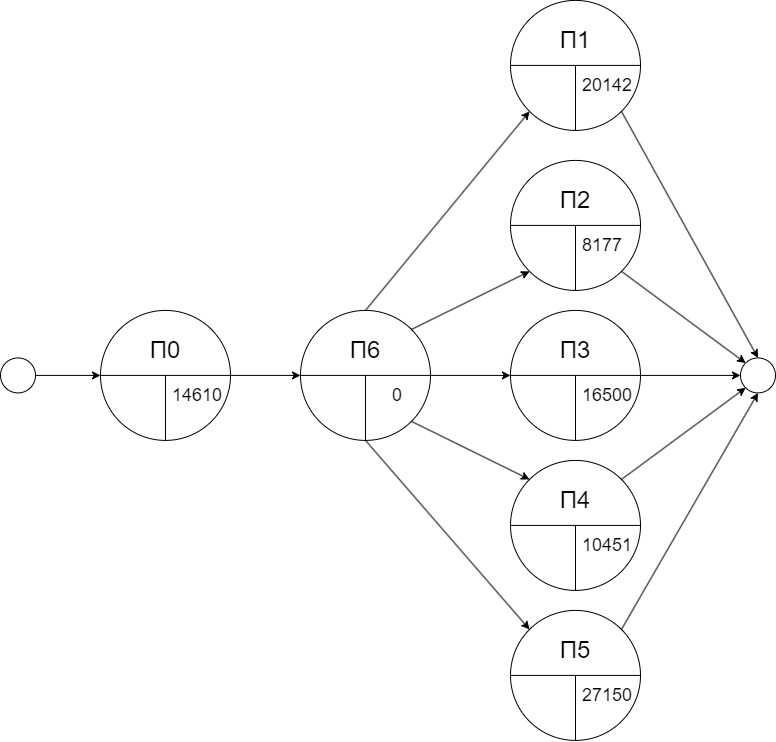

The diagram above was exported from draw.io. Its source (the exported page's mxGraphModel, read from the mxfile embedded in the PNG):
<mxGraphModel dx="1393" dy="797" grid="1" gridSize="10" guides="1" tooltips="1" connect="1" arrows="1" fold="1" page="1" pageScale="1" pageWidth="1169" pageHeight="1654" math="0" shadow="0">
  <root>
    <mxCell id="0" />
    <mxCell id="1" parent="0" />
    <mxCell id="yWR68f0oTmP50vO-MbFv-1" value="" style="ellipse;whiteSpace=wrap;html=1;aspect=fixed;" vertex="1" parent="1">
      <mxGeometry x="280" y="629.91" width="130" height="130" as="geometry" />
    </mxCell>
    <mxCell id="yWR68f0oTmP50vO-MbFv-2" value="" style="endArrow=none;html=1;rounded=0;exitX=0;exitY=0.5;exitDx=0;exitDy=0;entryX=1;entryY=0.5;entryDx=0;entryDy=0;" edge="1" parent="1" source="yWR68f0oTmP50vO-MbFv-1" target="yWR68f0oTmP50vO-MbFv-1">
      <mxGeometry width="50" height="50" relative="1" as="geometry">
        <mxPoint x="370" y="739.91" as="sourcePoint" />
        <mxPoint x="420" y="689.91" as="targetPoint" />
      </mxGeometry>
    </mxCell>
    <mxCell id="yWR68f0oTmP50vO-MbFv-3" value="" style="endArrow=none;html=1;rounded=0;exitX=0.5;exitY=1;exitDx=0;exitDy=0;" edge="1" parent="1" source="yWR68f0oTmP50vO-MbFv-1">
      <mxGeometry width="50" height="50" relative="1" as="geometry">
        <mxPoint x="370" y="739.91" as="sourcePoint" />
        <mxPoint x="345" y="694.91" as="targetPoint" />
      </mxGeometry>
    </mxCell>
    <mxCell id="yWR68f0oTmP50vO-MbFv-4" value="&lt;span style=&quot;font-size: 24px;&quot;&gt;П0&lt;/span&gt;" style="text;html=1;strokeColor=none;fillColor=none;align=center;verticalAlign=middle;whiteSpace=wrap;rounded=0;" vertex="1" parent="1">
      <mxGeometry x="300" y="649.91" width="90" height="40" as="geometry" />
    </mxCell>
    <mxCell id="yWR68f0oTmP50vO-MbFv-6" value="" style="ellipse;whiteSpace=wrap;html=1;aspect=fixed;" vertex="1" parent="1">
      <mxGeometry x="480" y="629.91" width="130" height="130" as="geometry" />
    </mxCell>
    <mxCell id="yWR68f0oTmP50vO-MbFv-7" value="" style="endArrow=none;html=1;rounded=0;exitX=0;exitY=0.5;exitDx=0;exitDy=0;entryX=1;entryY=0.5;entryDx=0;entryDy=0;" edge="1" parent="1" source="yWR68f0oTmP50vO-MbFv-6" target="yWR68f0oTmP50vO-MbFv-6">
      <mxGeometry width="50" height="50" relative="1" as="geometry">
        <mxPoint x="570" y="739.91" as="sourcePoint" />
        <mxPoint x="620" y="689.91" as="targetPoint" />
      </mxGeometry>
    </mxCell>
    <mxCell id="yWR68f0oTmP50vO-MbFv-8" value="" style="endArrow=none;html=1;rounded=0;exitX=0.5;exitY=1;exitDx=0;exitDy=0;" edge="1" parent="1" source="yWR68f0oTmP50vO-MbFv-6">
      <mxGeometry width="50" height="50" relative="1" as="geometry">
        <mxPoint x="570" y="739.91" as="sourcePoint" />
        <mxPoint x="545" y="694.91" as="targetPoint" />
      </mxGeometry>
    </mxCell>
    <mxCell id="yWR68f0oTmP50vO-MbFv-9" value="&lt;span style=&quot;font-size: 24px;&quot;&gt;П6&lt;/span&gt;" style="text;html=1;strokeColor=none;fillColor=none;align=center;verticalAlign=middle;whiteSpace=wrap;rounded=0;" vertex="1" parent="1">
      <mxGeometry x="500" y="649.91" width="90" height="40" as="geometry" />
    </mxCell>
    <mxCell id="yWR68f0oTmP50vO-MbFv-10" value="" style="endArrow=classic;html=1;rounded=0;exitX=1;exitY=0.5;exitDx=0;exitDy=0;entryX=0;entryY=0.5;entryDx=0;entryDy=0;" edge="1" parent="1" source="yWR68f0oTmP50vO-MbFv-1" target="yWR68f0oTmP50vO-MbFv-6">
      <mxGeometry width="50" height="50" relative="1" as="geometry">
        <mxPoint x="560" y="729.91" as="sourcePoint" />
        <mxPoint x="610" y="679.91" as="targetPoint" />
      </mxGeometry>
    </mxCell>
    <mxCell id="yWR68f0oTmP50vO-MbFv-11" value="" style="ellipse;whiteSpace=wrap;html=1;aspect=fixed;" vertex="1" parent="1">
      <mxGeometry x="180" y="677.41" width="35" height="35" as="geometry" />
    </mxCell>
    <mxCell id="yWR68f0oTmP50vO-MbFv-12" value="" style="endArrow=classic;html=1;rounded=0;exitX=1;exitY=0.5;exitDx=0;exitDy=0;entryX=0;entryY=0.5;entryDx=0;entryDy=0;" edge="1" parent="1" source="yWR68f0oTmP50vO-MbFv-11" target="yWR68f0oTmP50vO-MbFv-1">
      <mxGeometry width="50" height="50" relative="1" as="geometry">
        <mxPoint x="210" y="699.91" as="sourcePoint" />
        <mxPoint x="260" y="649.91" as="targetPoint" />
      </mxGeometry>
    </mxCell>
    <mxCell id="yWR68f0oTmP50vO-MbFv-13" value="" style="ellipse;whiteSpace=wrap;html=1;aspect=fixed;" vertex="1" parent="1">
      <mxGeometry x="690" y="629.91" width="130" height="130" as="geometry" />
    </mxCell>
    <mxCell id="yWR68f0oTmP50vO-MbFv-14" value="" style="endArrow=none;html=1;rounded=0;exitX=0;exitY=0.5;exitDx=0;exitDy=0;entryX=1;entryY=0.5;entryDx=0;entryDy=0;" edge="1" parent="1" source="yWR68f0oTmP50vO-MbFv-13" target="yWR68f0oTmP50vO-MbFv-13">
      <mxGeometry width="50" height="50" relative="1" as="geometry">
        <mxPoint x="780" y="739.91" as="sourcePoint" />
        <mxPoint x="830" y="689.91" as="targetPoint" />
      </mxGeometry>
    </mxCell>
    <mxCell id="yWR68f0oTmP50vO-MbFv-15" value="" style="endArrow=none;html=1;rounded=0;exitX=0.5;exitY=1;exitDx=0;exitDy=0;" edge="1" parent="1" source="yWR68f0oTmP50vO-MbFv-13">
      <mxGeometry width="50" height="50" relative="1" as="geometry">
        <mxPoint x="780" y="739.91" as="sourcePoint" />
        <mxPoint x="755" y="694.91" as="targetPoint" />
      </mxGeometry>
    </mxCell>
    <mxCell id="yWR68f0oTmP50vO-MbFv-16" value="&lt;span style=&quot;font-size: 24px;&quot;&gt;П3&lt;/span&gt;" style="text;html=1;strokeColor=none;fillColor=none;align=center;verticalAlign=middle;whiteSpace=wrap;rounded=0;" vertex="1" parent="1">
      <mxGeometry x="710" y="649.91" width="90" height="40" as="geometry" />
    </mxCell>
    <mxCell id="yWR68f0oTmP50vO-MbFv-17" value="" style="ellipse;whiteSpace=wrap;html=1;aspect=fixed;" vertex="1" parent="1">
      <mxGeometry x="690" y="479.90999999999997" width="130" height="130" as="geometry" />
    </mxCell>
    <mxCell id="yWR68f0oTmP50vO-MbFv-18" value="" style="endArrow=none;html=1;rounded=0;exitX=0;exitY=0.5;exitDx=0;exitDy=0;entryX=1;entryY=0.5;entryDx=0;entryDy=0;" edge="1" parent="1" source="yWR68f0oTmP50vO-MbFv-17" target="yWR68f0oTmP50vO-MbFv-17">
      <mxGeometry width="50" height="50" relative="1" as="geometry">
        <mxPoint x="780" y="589.91" as="sourcePoint" />
        <mxPoint x="830" y="539.91" as="targetPoint" />
      </mxGeometry>
    </mxCell>
    <mxCell id="yWR68f0oTmP50vO-MbFv-19" value="" style="endArrow=none;html=1;rounded=0;exitX=0.5;exitY=1;exitDx=0;exitDy=0;" edge="1" parent="1" source="yWR68f0oTmP50vO-MbFv-17">
      <mxGeometry width="50" height="50" relative="1" as="geometry">
        <mxPoint x="780" y="589.91" as="sourcePoint" />
        <mxPoint x="755" y="544.91" as="targetPoint" />
      </mxGeometry>
    </mxCell>
    <mxCell id="yWR68f0oTmP50vO-MbFv-20" value="&lt;span style=&quot;font-size: 24px;&quot;&gt;П2&lt;/span&gt;" style="text;html=1;strokeColor=none;fillColor=none;align=center;verticalAlign=middle;whiteSpace=wrap;rounded=0;" vertex="1" parent="1">
      <mxGeometry x="710" y="499.90999999999997" width="90" height="40" as="geometry" />
    </mxCell>
    <mxCell id="yWR68f0oTmP50vO-MbFv-21" value="" style="ellipse;whiteSpace=wrap;html=1;aspect=fixed;" vertex="1" parent="1">
      <mxGeometry x="690" y="319.90999999999997" width="130" height="130" as="geometry" />
    </mxCell>
    <mxCell id="yWR68f0oTmP50vO-MbFv-22" value="" style="endArrow=none;html=1;rounded=0;exitX=0;exitY=0.5;exitDx=0;exitDy=0;entryX=1;entryY=0.5;entryDx=0;entryDy=0;" edge="1" parent="1" source="yWR68f0oTmP50vO-MbFv-21" target="yWR68f0oTmP50vO-MbFv-21">
      <mxGeometry width="50" height="50" relative="1" as="geometry">
        <mxPoint x="780" y="429.90999999999997" as="sourcePoint" />
        <mxPoint x="830" y="379.90999999999997" as="targetPoint" />
      </mxGeometry>
    </mxCell>
    <mxCell id="yWR68f0oTmP50vO-MbFv-23" value="" style="endArrow=none;html=1;rounded=0;exitX=0.5;exitY=1;exitDx=0;exitDy=0;" edge="1" parent="1" source="yWR68f0oTmP50vO-MbFv-21">
      <mxGeometry width="50" height="50" relative="1" as="geometry">
        <mxPoint x="780" y="429.90999999999997" as="sourcePoint" />
        <mxPoint x="755" y="384.90999999999997" as="targetPoint" />
      </mxGeometry>
    </mxCell>
    <mxCell id="yWR68f0oTmP50vO-MbFv-24" value="&lt;span style=&quot;font-size: 24px;&quot;&gt;П1&lt;/span&gt;" style="text;html=1;strokeColor=none;fillColor=none;align=center;verticalAlign=middle;whiteSpace=wrap;rounded=0;" vertex="1" parent="1">
      <mxGeometry x="710" y="339.90999999999997" width="90" height="40" as="geometry" />
    </mxCell>
    <mxCell id="yWR68f0oTmP50vO-MbFv-25" value="" style="endArrow=classic;html=1;rounded=0;exitX=0.5;exitY=0;exitDx=0;exitDy=0;entryX=0;entryY=1;entryDx=0;entryDy=0;" edge="1" parent="1" source="yWR68f0oTmP50vO-MbFv-6" target="yWR68f0oTmP50vO-MbFv-21">
      <mxGeometry width="50" height="50" relative="1" as="geometry">
        <mxPoint x="630" y="529.91" as="sourcePoint" />
        <mxPoint x="680" y="479.90999999999997" as="targetPoint" />
      </mxGeometry>
    </mxCell>
    <mxCell id="yWR68f0oTmP50vO-MbFv-26" value="" style="endArrow=classic;html=1;rounded=0;exitX=1;exitY=0;exitDx=0;exitDy=0;entryX=0;entryY=1;entryDx=0;entryDy=0;" edge="1" parent="1" source="yWR68f0oTmP50vO-MbFv-6" target="yWR68f0oTmP50vO-MbFv-17">
      <mxGeometry width="50" height="50" relative="1" as="geometry">
        <mxPoint x="630" y="529.91" as="sourcePoint" />
        <mxPoint x="680" y="479.90999999999997" as="targetPoint" />
      </mxGeometry>
    </mxCell>
    <mxCell id="yWR68f0oTmP50vO-MbFv-27" value="" style="endArrow=classic;html=1;rounded=0;exitX=1;exitY=0.5;exitDx=0;exitDy=0;entryX=0;entryY=0.5;entryDx=0;entryDy=0;" edge="1" parent="1" source="yWR68f0oTmP50vO-MbFv-6" target="yWR68f0oTmP50vO-MbFv-13">
      <mxGeometry width="50" height="50" relative="1" as="geometry">
        <mxPoint x="630" y="739.91" as="sourcePoint" />
        <mxPoint x="680" y="689.91" as="targetPoint" />
      </mxGeometry>
    </mxCell>
    <mxCell id="yWR68f0oTmP50vO-MbFv-28" value="" style="ellipse;whiteSpace=wrap;html=1;aspect=fixed;" vertex="1" parent="1">
      <mxGeometry x="920" y="677.41" width="35" height="35" as="geometry" />
    </mxCell>
    <mxCell id="yWR68f0oTmP50vO-MbFv-29" value="" style="endArrow=classic;html=1;rounded=0;exitX=1;exitY=1;exitDx=0;exitDy=0;entryX=0;entryY=0;entryDx=0;entryDy=0;" edge="1" parent="1" source="yWR68f0oTmP50vO-MbFv-17" target="yWR68f0oTmP50vO-MbFv-28">
      <mxGeometry width="50" height="50" relative="1" as="geometry">
        <mxPoint x="670" y="569.91" as="sourcePoint" />
        <mxPoint x="720" y="519.91" as="targetPoint" />
      </mxGeometry>
    </mxCell>
    <mxCell id="yWR68f0oTmP50vO-MbFv-30" value="" style="endArrow=classic;html=1;rounded=0;exitX=1;exitY=1;exitDx=0;exitDy=0;entryX=0.5;entryY=0;entryDx=0;entryDy=0;" edge="1" parent="1" source="yWR68f0oTmP50vO-MbFv-21" target="yWR68f0oTmP50vO-MbFv-28">
      <mxGeometry width="50" height="50" relative="1" as="geometry">
        <mxPoint x="670" y="569.91" as="sourcePoint" />
        <mxPoint x="720" y="519.91" as="targetPoint" />
      </mxGeometry>
    </mxCell>
    <mxCell id="yWR68f0oTmP50vO-MbFv-31" value="" style="endArrow=classic;html=1;rounded=0;exitX=1;exitY=0.5;exitDx=0;exitDy=0;entryX=0;entryY=0.5;entryDx=0;entryDy=0;" edge="1" parent="1" source="yWR68f0oTmP50vO-MbFv-13" target="yWR68f0oTmP50vO-MbFv-28">
      <mxGeometry width="50" height="50" relative="1" as="geometry">
        <mxPoint x="670" y="669.91" as="sourcePoint" />
        <mxPoint x="720" y="619.91" as="targetPoint" />
      </mxGeometry>
    </mxCell>
    <mxCell id="yWR68f0oTmP50vO-MbFv-32" value="" style="ellipse;whiteSpace=wrap;html=1;aspect=fixed;" vertex="1" parent="1">
      <mxGeometry x="690" y="779.91" width="130" height="130" as="geometry" />
    </mxCell>
    <mxCell id="yWR68f0oTmP50vO-MbFv-33" value="" style="endArrow=none;html=1;rounded=0;exitX=0;exitY=0.5;exitDx=0;exitDy=0;entryX=1;entryY=0.5;entryDx=0;entryDy=0;" edge="1" parent="1" source="yWR68f0oTmP50vO-MbFv-32" target="yWR68f0oTmP50vO-MbFv-32">
      <mxGeometry width="50" height="50" relative="1" as="geometry">
        <mxPoint x="780" y="889.91" as="sourcePoint" />
        <mxPoint x="830" y="839.91" as="targetPoint" />
      </mxGeometry>
    </mxCell>
    <mxCell id="yWR68f0oTmP50vO-MbFv-34" value="" style="endArrow=none;html=1;rounded=0;exitX=0.5;exitY=1;exitDx=0;exitDy=0;" edge="1" parent="1" source="yWR68f0oTmP50vO-MbFv-32">
      <mxGeometry width="50" height="50" relative="1" as="geometry">
        <mxPoint x="780" y="889.91" as="sourcePoint" />
        <mxPoint x="755" y="844.91" as="targetPoint" />
      </mxGeometry>
    </mxCell>
    <mxCell id="yWR68f0oTmP50vO-MbFv-35" value="&lt;span style=&quot;font-size: 24px;&quot;&gt;П4&lt;/span&gt;" style="text;html=1;strokeColor=none;fillColor=none;align=center;verticalAlign=middle;whiteSpace=wrap;rounded=0;" vertex="1" parent="1">
      <mxGeometry x="710" y="799.91" width="90" height="40" as="geometry" />
    </mxCell>
    <mxCell id="yWR68f0oTmP50vO-MbFv-36" value="" style="endArrow=classic;html=1;rounded=0;exitX=1;exitY=1;exitDx=0;exitDy=0;entryX=0;entryY=0;entryDx=0;entryDy=0;" edge="1" parent="1" source="yWR68f0oTmP50vO-MbFv-6" target="yWR68f0oTmP50vO-MbFv-32">
      <mxGeometry width="50" height="50" relative="1" as="geometry">
        <mxPoint x="670" y="769.91" as="sourcePoint" />
        <mxPoint x="720" y="719.91" as="targetPoint" />
      </mxGeometry>
    </mxCell>
    <mxCell id="yWR68f0oTmP50vO-MbFv-37" value="" style="endArrow=classic;html=1;rounded=0;exitX=1;exitY=0;exitDx=0;exitDy=0;entryX=0;entryY=1;entryDx=0;entryDy=0;" edge="1" parent="1" source="yWR68f0oTmP50vO-MbFv-32" target="yWR68f0oTmP50vO-MbFv-28">
      <mxGeometry width="50" height="50" relative="1" as="geometry">
        <mxPoint x="670" y="769.91" as="sourcePoint" />
        <mxPoint x="720" y="719.91" as="targetPoint" />
      </mxGeometry>
    </mxCell>
    <mxCell id="yWR68f0oTmP50vO-MbFv-38" value="" style="ellipse;whiteSpace=wrap;html=1;aspect=fixed;" vertex="1" parent="1">
      <mxGeometry x="690" y="929.91" width="130" height="130" as="geometry" />
    </mxCell>
    <mxCell id="yWR68f0oTmP50vO-MbFv-39" value="" style="endArrow=none;html=1;rounded=0;exitX=0;exitY=0.5;exitDx=0;exitDy=0;entryX=1;entryY=0.5;entryDx=0;entryDy=0;" edge="1" parent="1" source="yWR68f0oTmP50vO-MbFv-38" target="yWR68f0oTmP50vO-MbFv-38">
      <mxGeometry width="50" height="50" relative="1" as="geometry">
        <mxPoint x="780" y="1039.91" as="sourcePoint" />
        <mxPoint x="830" y="989.91" as="targetPoint" />
      </mxGeometry>
    </mxCell>
    <mxCell id="yWR68f0oTmP50vO-MbFv-40" value="" style="endArrow=none;html=1;rounded=0;exitX=0.5;exitY=1;exitDx=0;exitDy=0;" edge="1" parent="1" source="yWR68f0oTmP50vO-MbFv-38">
      <mxGeometry width="50" height="50" relative="1" as="geometry">
        <mxPoint x="780" y="1039.91" as="sourcePoint" />
        <mxPoint x="755" y="994.91" as="targetPoint" />
      </mxGeometry>
    </mxCell>
    <mxCell id="yWR68f0oTmP50vO-MbFv-41" value="&lt;span style=&quot;font-size: 24px;&quot;&gt;П5&lt;/span&gt;" style="text;html=1;strokeColor=none;fillColor=none;align=center;verticalAlign=middle;whiteSpace=wrap;rounded=0;" vertex="1" parent="1">
      <mxGeometry x="710" y="949.91" width="90" height="40" as="geometry" />
    </mxCell>
    <mxCell id="yWR68f0oTmP50vO-MbFv-42" value="" style="endArrow=classic;html=1;rounded=0;exitX=0.5;exitY=1;exitDx=0;exitDy=0;entryX=0;entryY=0;entryDx=0;entryDy=0;" edge="1" parent="1" source="yWR68f0oTmP50vO-MbFv-6" target="yWR68f0oTmP50vO-MbFv-38">
      <mxGeometry width="50" height="50" relative="1" as="geometry">
        <mxPoint x="700" y="939.91" as="sourcePoint" />
        <mxPoint x="750" y="889.91" as="targetPoint" />
      </mxGeometry>
    </mxCell>
    <mxCell id="yWR68f0oTmP50vO-MbFv-43" value="" style="endArrow=classic;html=1;rounded=0;exitX=1;exitY=0;exitDx=0;exitDy=0;entryX=0.5;entryY=1;entryDx=0;entryDy=0;" edge="1" parent="1" source="yWR68f0oTmP50vO-MbFv-38" target="yWR68f0oTmP50vO-MbFv-28">
      <mxGeometry width="50" height="50" relative="1" as="geometry">
        <mxPoint x="700" y="839.91" as="sourcePoint" />
        <mxPoint x="750" y="789.91" as="targetPoint" />
      </mxGeometry>
    </mxCell>
    <mxCell id="yWR68f0oTmP50vO-MbFv-44" value="&lt;font style=&quot;font-size: 18px;&quot;&gt;20142&lt;br&gt;&lt;/font&gt;" style="text;html=1;strokeColor=none;fillColor=none;align=left;verticalAlign=middle;whiteSpace=wrap;rounded=0;" vertex="1" parent="1">
      <mxGeometry x="760" y="390" width="60" height="30" as="geometry" />
    </mxCell>
    <mxCell id="yWR68f0oTmP50vO-MbFv-45" value="&lt;font style=&quot;font-size: 18px;&quot;&gt;8177&lt;br&gt;&lt;/font&gt;" style="text;html=1;strokeColor=none;fillColor=none;align=left;verticalAlign=middle;whiteSpace=wrap;rounded=0;" vertex="1" parent="1">
      <mxGeometry x="760" y="550" width="60" height="30" as="geometry" />
    </mxCell>
    <mxCell id="yWR68f0oTmP50vO-MbFv-46" value="&lt;font style=&quot;font-size: 18px;&quot;&gt;16500&lt;br&gt;&lt;/font&gt;" style="text;html=1;strokeColor=none;fillColor=none;align=left;verticalAlign=middle;whiteSpace=wrap;rounded=0;" vertex="1" parent="1">
      <mxGeometry x="760" y="700" width="60" height="30" as="geometry" />
    </mxCell>
    <mxCell id="yWR68f0oTmP50vO-MbFv-47" value="&lt;font style=&quot;font-size: 18px;&quot;&gt;10451&lt;br&gt;&lt;/font&gt;" style="text;html=1;strokeColor=none;fillColor=none;align=left;verticalAlign=middle;whiteSpace=wrap;rounded=0;" vertex="1" parent="1">
      <mxGeometry x="760" y="850" width="60" height="30" as="geometry" />
    </mxCell>
    <mxCell id="yWR68f0oTmP50vO-MbFv-48" value="&lt;font style=&quot;font-size: 18px;&quot;&gt;27150&lt;br&gt;&lt;/font&gt;" style="text;html=1;strokeColor=none;fillColor=none;align=left;verticalAlign=middle;whiteSpace=wrap;rounded=0;" vertex="1" parent="1">
      <mxGeometry x="760" y="1000" width="60" height="30" as="geometry" />
    </mxCell>
    <mxCell id="yWR68f0oTmP50vO-MbFv-49" value="&lt;font style=&quot;font-size: 18px;&quot;&gt;0&lt;br&gt;&lt;/font&gt;" style="text;html=1;strokeColor=none;fillColor=none;align=left;verticalAlign=middle;whiteSpace=wrap;rounded=0;" vertex="1" parent="1">
      <mxGeometry x="570" y="700" width="60" height="30" as="geometry" />
    </mxCell>
    <mxCell id="yWR68f0oTmP50vO-MbFv-50" value="&lt;font style=&quot;font-size: 18px;&quot;&gt;14610&lt;br&gt;&lt;/font&gt;" style="text;html=1;strokeColor=none;fillColor=none;align=left;verticalAlign=middle;whiteSpace=wrap;rounded=0;" vertex="1" parent="1">
      <mxGeometry x="350" y="700" width="60" height="30" as="geometry" />
    </mxCell>
  </root>
</mxGraphModel>